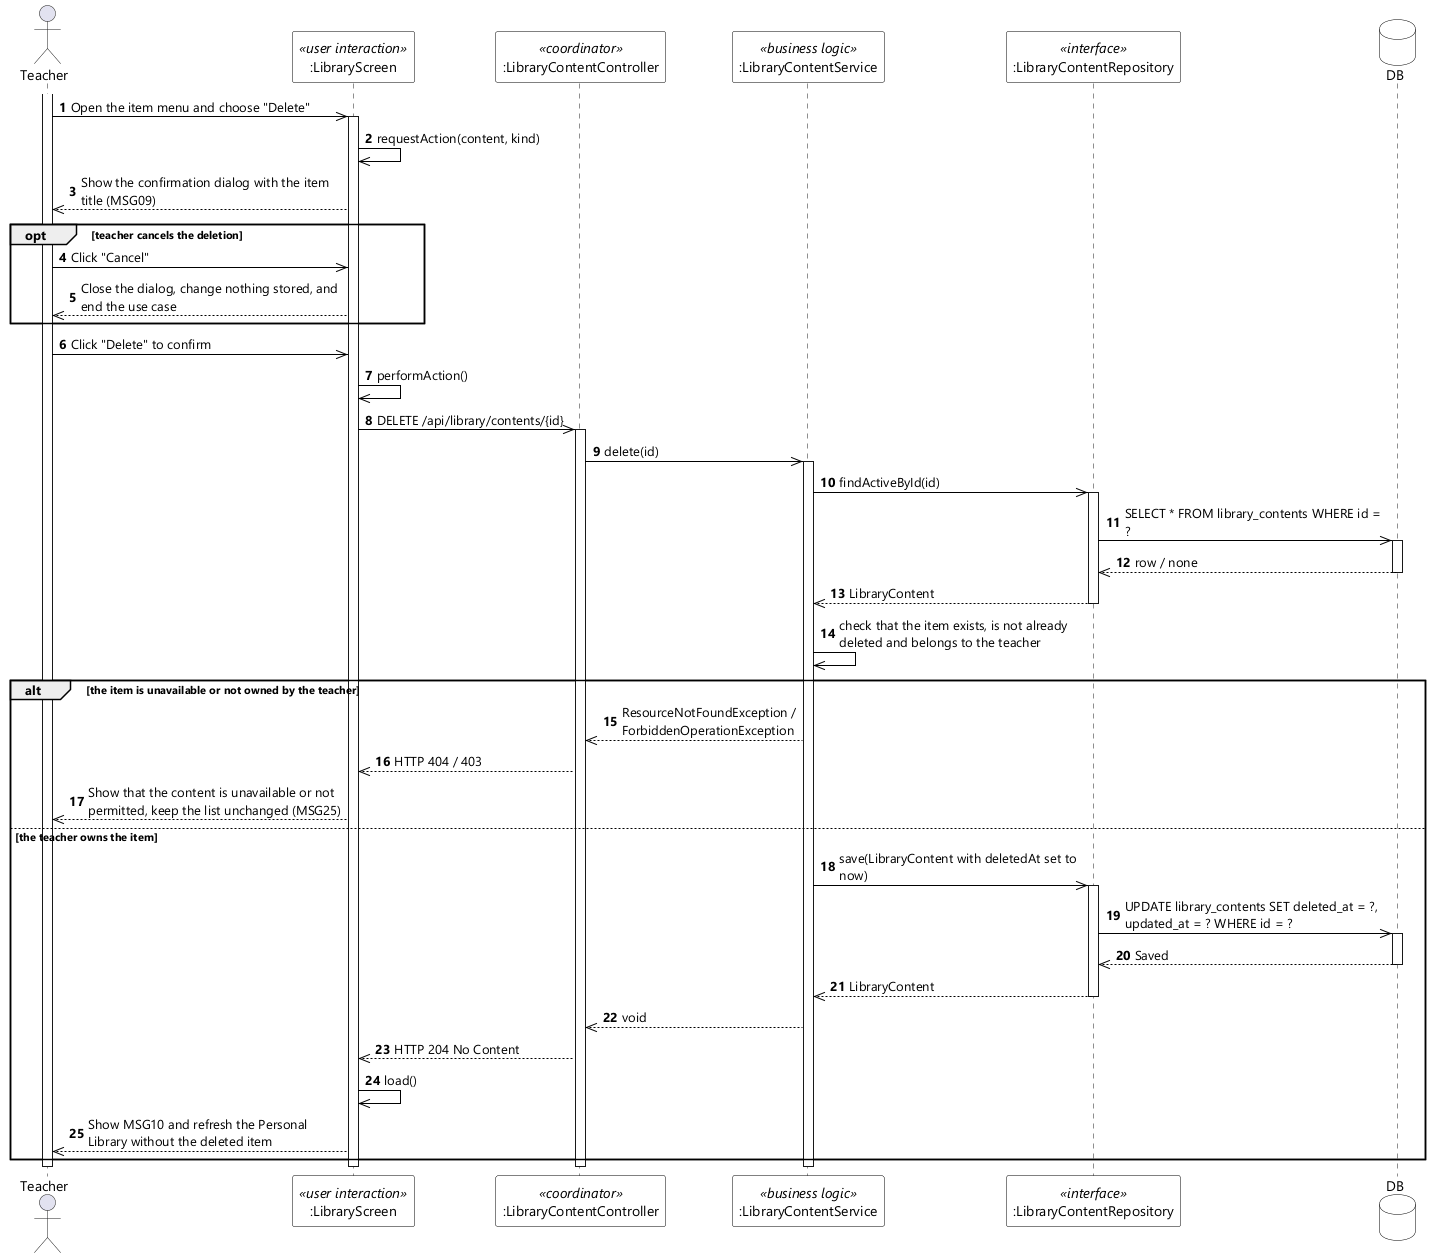

The diagram above was rendered by PlantUML. Its source (embedded in the PNG):
@startuml UC-11 Delete Content - Sequence Diagram (stereo)
skinparamlocked dpi 96
skinparam defaultFontName "Segoe UI"
skinparam shadowing false
skinparam ParticipantBackgroundColor #FFFFFF
skinparam ParticipantBorderColor #000000
skinparam DatabaseBackgroundColor #FFFFFF
skinparam DatabaseBorderColor #000000
skinparam ArrowColor #000000
skinparam sequenceMessageAlign left
skinparam maxMessageSize 260

actor Teacher
participant ":LibraryScreen" as UI <<user interaction>>
participant ":LibraryContentController" as CTL <<coordinator>>
participant ":LibraryContentService" as SVC <<business logic>>
participant ":LibraryContentRepository" as REPO <<interface>>
database DB

autonumber
activate Teacher
Teacher ->> UI : Open the item menu and choose "Delete"
activate UI
UI ->> UI : requestAction(content, kind)
UI -->> Teacher : Show the confirmation dialog with the item title (MSG09)

opt teacher cancels the deletion
  Teacher ->> UI : Click "Cancel"
  UI -->> Teacher : Close the dialog, change nothing stored, and end the use case
end

Teacher ->> UI : Click "Delete" to confirm
UI ->> UI : performAction()
UI ->> CTL : DELETE /api/library/contents/{id}
activate CTL
CTL ->> SVC : delete(id)
activate SVC
SVC ->> REPO : findActiveById(id)
activate REPO
REPO ->> DB : SELECT * FROM library_contents WHERE id = ?
activate DB
DB -->> REPO : row / none
deactivate DB
REPO -->> SVC : LibraryContent
deactivate REPO
SVC ->> SVC : check that the item exists, is not already deleted and belongs to the teacher

alt the item is unavailable or not owned by the teacher
  SVC -->> CTL : ResourceNotFoundException / ForbiddenOperationException
  CTL -->> UI : HTTP 404 / 403
  UI -->> Teacher : Show that the content is unavailable or not permitted, keep the list unchanged (MSG25)
else the teacher owns the item
  SVC ->> REPO : save(LibraryContent with deletedAt set to now)
  activate REPO
  REPO ->> DB : UPDATE library_contents SET deleted_at = ?, updated_at = ? WHERE id = ?
  activate DB
  DB -->> REPO : Saved
  deactivate DB
  REPO -->> SVC : LibraryContent
  deactivate REPO
  SVC -->> CTL : void
  CTL -->> UI : HTTP 204 No Content
  UI ->> UI : load()
  UI -->> Teacher : Show MSG10 and refresh the Personal Library without the deleted item
end
deactivate SVC
deactivate CTL
deactivate UI
deactivate Teacher
@enduml